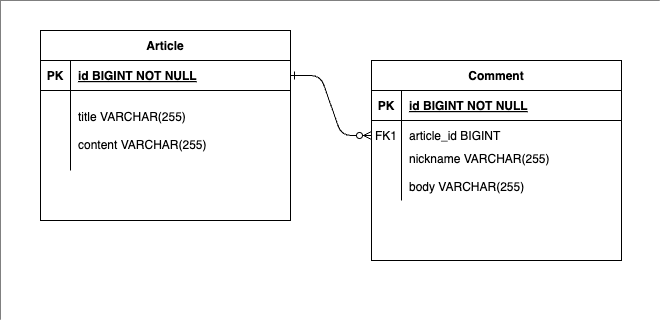

The diagram above was exported from draw.io. Its source (the exported page's mxGraphModel, read from the mxfile embedded in the PNG):
<mxGraphModel dx="1434" dy="795" grid="1" gridSize="10" guides="1" tooltips="1" connect="1" arrows="1" fold="1" page="1" pageScale="1" pageWidth="850" pageHeight="1100" background="#000000" math="0" shadow="0" extFonts="Permanent Marker^https://fonts.googleapis.com/css?family=Permanent+Marker">
  <root>
    <mxCell id="0" />
    <mxCell id="1" parent="0" />
    <mxCell id="6ZbiZXlMRtVMvLdLI9UB-1" value="" style="rounded=0;whiteSpace=wrap;html=1;labelBackgroundColor=default;labelBorderColor=none;strokeColor=none;fillStyle=solid;" vertex="1" parent="1">
      <mxGeometry x="80" y="90" width="660" height="320" as="geometry" />
    </mxCell>
    <mxCell id="C-vyLk0tnHw3VtMMgP7b-1" value="" style="edgeStyle=entityRelationEdgeStyle;endArrow=ERzeroToMany;startArrow=ERone;endFill=1;startFill=0;fontColor=#000000;" parent="1" source="C-vyLk0tnHw3VtMMgP7b-24" target="C-vyLk0tnHw3VtMMgP7b-6" edge="1">
      <mxGeometry width="100" height="100" relative="1" as="geometry">
        <mxPoint x="340" y="720" as="sourcePoint" />
        <mxPoint x="440" y="620" as="targetPoint" />
      </mxGeometry>
    </mxCell>
    <mxCell id="C-vyLk0tnHw3VtMMgP7b-2" value="Comment" style="shape=table;startSize=30;container=1;collapsible=1;childLayout=tableLayout;fixedRows=1;rowLines=0;fontStyle=1;align=center;resizeLast=1;" parent="1" vertex="1">
      <mxGeometry x="451" y="150" width="250" height="200" as="geometry" />
    </mxCell>
    <mxCell id="C-vyLk0tnHw3VtMMgP7b-3" value="" style="shape=partialRectangle;collapsible=0;dropTarget=0;pointerEvents=0;fillColor=none;points=[[0,0.5],[1,0.5]];portConstraint=eastwest;top=0;left=0;right=0;bottom=1;fontColor=#000000;" parent="C-vyLk0tnHw3VtMMgP7b-2" vertex="1">
      <mxGeometry y="30" width="250" height="30" as="geometry" />
    </mxCell>
    <mxCell id="C-vyLk0tnHw3VtMMgP7b-4" value="PK" style="shape=partialRectangle;overflow=hidden;connectable=0;fillColor=none;top=0;left=0;bottom=0;right=0;fontStyle=1;fontColor=#000000;" parent="C-vyLk0tnHw3VtMMgP7b-3" vertex="1">
      <mxGeometry width="30" height="30" as="geometry">
        <mxRectangle width="30" height="30" as="alternateBounds" />
      </mxGeometry>
    </mxCell>
    <mxCell id="C-vyLk0tnHw3VtMMgP7b-5" value="id BIGINT NOT NULL " style="shape=partialRectangle;overflow=hidden;connectable=0;fillColor=none;top=0;left=0;bottom=0;right=0;align=left;spacingLeft=6;fontStyle=5;fontColor=#000000;" parent="C-vyLk0tnHw3VtMMgP7b-3" vertex="1">
      <mxGeometry x="30" width="220" height="30" as="geometry">
        <mxRectangle width="220" height="30" as="alternateBounds" />
      </mxGeometry>
    </mxCell>
    <mxCell id="C-vyLk0tnHw3VtMMgP7b-6" value="" style="shape=partialRectangle;collapsible=0;dropTarget=0;pointerEvents=0;fillColor=none;points=[[0,0.5],[1,0.5]];portConstraint=eastwest;top=0;left=0;right=0;bottom=0;fontColor=#000000;" parent="C-vyLk0tnHw3VtMMgP7b-2" vertex="1">
      <mxGeometry y="60" width="250" height="30" as="geometry" />
    </mxCell>
    <mxCell id="C-vyLk0tnHw3VtMMgP7b-7" value="FK1" style="shape=partialRectangle;overflow=hidden;connectable=0;fillColor=none;top=0;left=0;bottom=0;right=0;fontColor=#000000;" parent="C-vyLk0tnHw3VtMMgP7b-6" vertex="1">
      <mxGeometry width="30" height="30" as="geometry">
        <mxRectangle width="30" height="30" as="alternateBounds" />
      </mxGeometry>
    </mxCell>
    <mxCell id="C-vyLk0tnHw3VtMMgP7b-8" value="article_id BIGINT" style="shape=partialRectangle;overflow=hidden;connectable=0;fillColor=none;top=0;left=0;bottom=0;right=0;align=left;spacingLeft=6;fontColor=#000000;" parent="C-vyLk0tnHw3VtMMgP7b-6" vertex="1">
      <mxGeometry x="30" width="220" height="30" as="geometry">
        <mxRectangle width="220" height="30" as="alternateBounds" />
      </mxGeometry>
    </mxCell>
    <mxCell id="C-vyLk0tnHw3VtMMgP7b-9" value="" style="shape=partialRectangle;collapsible=0;dropTarget=0;pointerEvents=0;fillColor=none;points=[[0,0.5],[1,0.5]];portConstraint=eastwest;top=0;left=0;right=0;bottom=0;fontColor=#000000;" parent="C-vyLk0tnHw3VtMMgP7b-2" vertex="1">
      <mxGeometry y="90" width="250" height="50" as="geometry" />
    </mxCell>
    <mxCell id="C-vyLk0tnHw3VtMMgP7b-10" value="" style="shape=partialRectangle;overflow=hidden;connectable=0;fillColor=none;top=0;left=0;bottom=0;right=0;fontColor=#000000;" parent="C-vyLk0tnHw3VtMMgP7b-9" vertex="1">
      <mxGeometry width="30" height="50" as="geometry">
        <mxRectangle width="30" height="50" as="alternateBounds" />
      </mxGeometry>
    </mxCell>
    <mxCell id="C-vyLk0tnHw3VtMMgP7b-11" value="nickname VARCHAR(255)&#10;&#10;body VARCHAR(255)&#10;&#10;&#10;" style="shape=partialRectangle;overflow=hidden;connectable=0;fillColor=none;top=0;left=0;bottom=0;right=0;align=left;spacingLeft=6;fontColor=#000000;" parent="C-vyLk0tnHw3VtMMgP7b-9" vertex="1">
      <mxGeometry x="30" width="220" height="50" as="geometry">
        <mxRectangle width="220" height="50" as="alternateBounds" />
      </mxGeometry>
    </mxCell>
    <mxCell id="C-vyLk0tnHw3VtMMgP7b-23" value="Article" style="shape=table;startSize=30;container=1;collapsible=1;childLayout=tableLayout;fixedRows=1;rowLines=0;fontStyle=1;align=center;resizeLast=1;fontColor=#000000;" parent="1" vertex="1">
      <mxGeometry x="120" y="120" width="250" height="190" as="geometry" />
    </mxCell>
    <mxCell id="C-vyLk0tnHw3VtMMgP7b-24" value="" style="shape=partialRectangle;collapsible=0;dropTarget=0;pointerEvents=0;fillColor=none;points=[[0,0.5],[1,0.5]];portConstraint=eastwest;top=0;left=0;right=0;bottom=1;fontColor=#000000;" parent="C-vyLk0tnHw3VtMMgP7b-23" vertex="1">
      <mxGeometry y="30" width="250" height="30" as="geometry" />
    </mxCell>
    <mxCell id="C-vyLk0tnHw3VtMMgP7b-25" value="PK" style="shape=partialRectangle;overflow=hidden;connectable=0;fillColor=none;top=0;left=0;bottom=0;right=0;fontStyle=1;fontColor=#000000;" parent="C-vyLk0tnHw3VtMMgP7b-24" vertex="1">
      <mxGeometry width="30" height="30" as="geometry">
        <mxRectangle width="30" height="30" as="alternateBounds" />
      </mxGeometry>
    </mxCell>
    <mxCell id="C-vyLk0tnHw3VtMMgP7b-26" value="id BIGINT NOT NULL " style="shape=partialRectangle;overflow=hidden;connectable=0;fillColor=none;top=0;left=0;bottom=0;right=0;align=left;spacingLeft=6;fontStyle=5;fontColor=#000000;" parent="C-vyLk0tnHw3VtMMgP7b-24" vertex="1">
      <mxGeometry x="30" width="220" height="30" as="geometry">
        <mxRectangle width="220" height="30" as="alternateBounds" />
      </mxGeometry>
    </mxCell>
    <mxCell id="C-vyLk0tnHw3VtMMgP7b-27" value="" style="shape=partialRectangle;collapsible=0;dropTarget=0;pointerEvents=0;fillColor=none;points=[[0,0.5],[1,0.5]];portConstraint=eastwest;top=0;left=0;right=0;bottom=0;fontColor=#000000;" parent="C-vyLk0tnHw3VtMMgP7b-23" vertex="1">
      <mxGeometry y="60" width="250" height="80" as="geometry" />
    </mxCell>
    <mxCell id="C-vyLk0tnHw3VtMMgP7b-28" value="" style="shape=partialRectangle;overflow=hidden;connectable=0;fillColor=none;top=0;left=0;bottom=0;right=0;fontColor=#000000;" parent="C-vyLk0tnHw3VtMMgP7b-27" vertex="1">
      <mxGeometry width="30" height="80" as="geometry">
        <mxRectangle width="30" height="80" as="alternateBounds" />
      </mxGeometry>
    </mxCell>
    <mxCell id="C-vyLk0tnHw3VtMMgP7b-29" value="title VARCHAR(255)&#10;&#10;content VARCHAR(255)" style="shape=partialRectangle;overflow=hidden;connectable=0;fillColor=none;top=0;left=0;bottom=0;right=0;align=left;spacingLeft=6;fontColor=#000000;" parent="C-vyLk0tnHw3VtMMgP7b-27" vertex="1">
      <mxGeometry x="30" width="220" height="80" as="geometry">
        <mxRectangle width="220" height="80" as="alternateBounds" />
      </mxGeometry>
    </mxCell>
  </root>
</mxGraphModel>